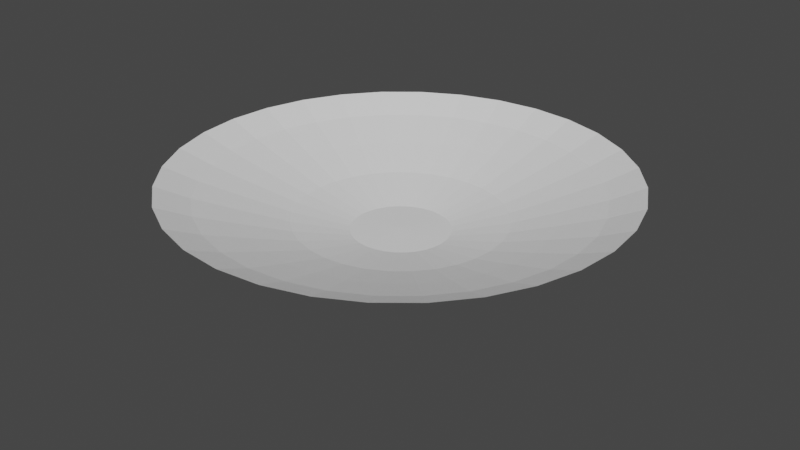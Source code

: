 # Source: dbzDisk.blend  (saved by Blender 2.80.75; exported with 4.5.12 LTS)
import bpy
from mathutils import Matrix  # noqa: F401  (used for matrix-valued properties, if any)

bpy.ops.wm.read_factory_settings(use_empty=True)
scene = bpy.context.scene
scene.name = 'Scene'

# ---- collections
col_collection = bpy.data.collections.new('Collection'); scene.collection.children.link(col_collection)

# ---- world
world_world = bpy.data.worlds.new('World'); scene.world = world_world
world_world.use_nodes = True; world_world.node_tree.nodes.clear()
_N = world_world.node_tree.nodes; _L = world_world.node_tree.links
n0 = _N.new('ShaderNodeOutputWorld'); n0.name = 'World Output'; n0.location = (300, 300)
n1 = _N.new('ShaderNodeBackground'); n1.name = 'Background'; n1.location = (10, 300)
n1.inputs[0].default_value = (0.05088, 0.05088, 0.05088, 1.0)
_L.new(n1.outputs[0], n0.inputs[0])
n0.is_active_output = True
world_world.color = (0.05088, 0.05088, 0.05088)
world_world.use_sun_shadow = False
world_world.sun_shadow_jitter_overblur = 0.0

# ---- meshes
me_circle = bpy.data.meshes.new('Circle')
me_circle.from_pydata([(0.1951, 0.9808, -0.1195), (0.3827, 0.9239, -0.1195), (0.5556, 0.8315, -0.1195), (0.7071, 0.7071, -0.1195), (0.8315, 0.5556, -0.1195), (0.9239, 0.3827, -0.1195), (0.9808, 0.1951, -0.1195), (1.0, 9.655e-07, -0.1196), (0.9808, -0.1951, -0.1196), (0.9239, -0.3827, -0.1196), (0.8315, -0.5556, -0.1196), (0.7071, -0.7071, -0.1196), (0.5556, -0.8315, -0.1196), (0.3827, -0.9239, -0.1197), (0.1951, -0.9808, -0.1197), (3.258e-07, -1.0, -0.1197), (-0.1951, -0.9808, -0.1197), (-0.3827, -0.9239, -0.1197), (-0.5556, -0.8315, -0.1196), (-0.7071, -0.7071, -0.1196), (-0.8315, -0.5556, -0.1196), (-0.9239, -0.3827, -0.1196), (-0.9808, -0.1951, -0.1196), (-1.0, 7.544e-08, -0.1196), (-0.9808, 0.1951, -0.1195), (-0.9239, 0.3827, -0.1195), (-0.8315, 0.5556, -0.1195), (-0.7071, 0.7071, -0.1195), (-0.5556, 0.8315, -0.1195), (-0.3827, 0.9239, -0.1195), (-0.1951, 0.9808, -0.1195), (0.0, 1.0, -0.1195), (-1.341e-07, 0.00655, -0.3553), (-1.341e-07, 0.00655, -0.3553), (-1.341e-07, 0.00655, -0.3553), (-1.341e-07, 0.00655, -0.3553), (-1.49e-07, 0.00655, -0.3553), (-1.49e-07, 0.00655, -0.3553), (-1.49e-07, 0.00655, -0.3553), (-1.49e-07, 0.00655, -0.3553), (-1.49e-07, 0.00655, -0.3553), (-1.49e-07, 0.00655, -0.3553), (-1.49e-07, 0.00655, -0.3553), (-1.341e-07, 0.00655, -0.3553), (-1.341e-07, 0.00655, -0.3553), (-1.341e-07, 0.00655, -0.3553), (-1.341e-07, 0.00655, -0.3553), (-1.347e-07, 0.00655, -0.3553), (-1.341e-07, 0.00655, -0.3553), (-1.341e-07, 0.00655, -0.3553), (-1.341e-07, 0.00655, -0.3553), (-1.341e-07, 0.00655, -0.3553), (-1.49e-07, 0.00655, -0.3553), (-1.49e-07, 0.00655, -0.3553), (-1.49e-07, 0.00655, -0.3553), (-1.49e-07, 0.00655, -0.3553), (-1.49e-07, 0.00655, -0.3553), (-1.49e-07, 0.00655, -0.3553), (-1.49e-07, 0.00655, -0.3553), (-1.341e-07, 0.00655, -0.3553), (-1.341e-07, 0.00655, -0.3553), (-1.341e-07, 0.00655, -0.3553), (-1.341e-07, 0.00655, -0.3553), (-1.347e-07, 0.00655, -0.3553), (-0.178, 0.1241, -0.3602), (-0.1978, 0.08706, -0.36), (0.08191, -0.1926, -0.3583), (0.1189, -0.1728, -0.3584), (-0.1514, 0.1565, -0.3604), (0.04176, -0.2048, -0.3582), (0.04176, 0.2151, -0.3608), (-1.059e-07, 0.2192, -0.3608), (-0.1189, 0.1831, -0.3606), (-3.612e-08, -0.2089, -0.3582), (0.1189, 0.1831, -0.3606), (0.08191, 0.2029, -0.3607), (-0.08191, 0.2029, -0.3607), (-0.04176, -0.2048, -0.3582), (0.1514, 0.1565, -0.3604), (-0.04176, 0.2151, -0.3608), (-0.08191, -0.1926, -0.3583), (0.178, 0.1241, -0.3602), (-0.1189, -0.1728, -0.3584), (0.1978, 0.08706, -0.36), (-0.1514, -0.1462, -0.3585), (0.2099, 0.04691, -0.3598), (-0.178, -0.1138, -0.3588), (0.214, 0.005148, -0.3595), (-0.1978, -0.07676, -0.359), (0.2099, -0.03661, -0.3592), (-0.2099, -0.03661, -0.3592), (0.1978, -0.07676, -0.359), (-0.214, 0.005148, -0.3595), (0.178, -0.1138, -0.3588), (-0.2099, 0.04691, -0.3598), (0.1514, -0.1462, -0.3585), (-0.4251, 0.1796, -0.308), (0.2556, -0.379, -0.3057), (-7.272e-08, 0.4636, -0.3092), (0.1761, 0.4286, -0.3091), (-0.3826, 0.2592, -0.3084), (0.1761, -0.4216, -0.3055), (-0.3253, 0.3289, -0.3087), (0.08976, -0.4477, -0.3054), (0.08976, 0.4548, -0.3092), (-0.2556, 0.3861, -0.3089), (7.72e-08, -0.4566, -0.3054), (0.2556, 0.3861, -0.3089), (-0.1761, 0.4286, -0.3091), (-0.08976, -0.4477, -0.3054), (0.3253, 0.3289, -0.3087), (-0.08976, 0.4548, -0.3092), (-0.1761, -0.4216, -0.3055), (0.3826, 0.2592, -0.3084), (-0.2556, -0.379, -0.3057), (0.4251, 0.1796, -0.308), (-0.3253, -0.3218, -0.3059), (0.4513, 0.0933, -0.3077), (-0.3826, -0.2521, -0.3062), (0.4601, 0.003537, -0.3073), (-0.4251, -0.1725, -0.3065), (0.4513, -0.08623, -0.3069), (-0.4513, -0.08623, -0.3069), (0.4251, -0.1725, -0.3065), (-0.4601, 0.003536, -0.3073), (0.3826, -0.2521, -0.3062), (-0.4513, 0.0933, -0.3077), (0.3253, -0.3218, -0.3059), (-0.6111, 0.2553, -0.2454), (0.3675, -0.5477, -0.2428), (-4.561e-08, 0.6636, -0.2467), (0.2531, 0.6133, -0.2465), (-0.5499, 0.3697, -0.2458), (0.2531, -0.6088, -0.2426), (-0.4677, 0.4699, -0.2461), (0.129, -0.6465, -0.2425), (0.129, 0.6509, -0.2467), (-0.3675, 0.5522, -0.2464), (1.699e-07, -0.6592, -0.2425), (0.3675, 0.5522, -0.2464), (-0.2531, 0.6133, -0.2465), (-0.129, -0.6465, -0.2425), (0.4677, 0.4699, -0.2461), (-0.129, 0.6509, -0.2467), (-0.2531, -0.6088, -0.2426), (0.5499, 0.3697, -0.2458), (-0.3675, -0.5477, -0.2428), (0.6111, 0.2553, -0.2454), (-0.4677, -0.4655, -0.2431), (0.6487, 0.1313, -0.245), (-0.5499, -0.3652, -0.2434), (0.6614, 0.002218, -0.2446), (-0.6111, -0.2509, -0.2438), (0.6487, -0.1268, -0.2442), (-0.6487, -0.1268, -0.2442), (0.6111, -0.2509, -0.2438), (-0.6614, 0.002218, -0.2446), (0.5499, -0.3652, -0.2434), (-0.6487, 0.1313, -0.245), (0.4677, -0.4655, -0.2431), (-0.7881, 0.3274, -0.1821), (0.4739, -0.7083, -0.1807), (-1.979e-08, 0.854, -0.1829), (0.3264, 0.7891, -0.1828), (-0.7093, 0.4749, -0.1823), (0.3264, -0.7872, -0.1806), (-0.6032, 0.6042, -0.1825), (0.1664, -0.8357, -0.1805), (0.1664, 0.8376, -0.1828), (-0.4739, 0.7102, -0.1827), (2.582e-07, -0.8521, -0.1805), (0.4739, 0.7102, -0.1827), (-0.3264, 0.7891, -0.1828), (-0.1664, -0.8357, -0.1805), (0.6032, 0.6042, -0.1825), (-0.1664, 0.8376, -0.1828), (-0.3264, -0.7872, -0.1806), (0.7093, 0.4749, -0.1823), (-0.4739, -0.7083, -0.1807), (0.7881, 0.3274, -0.1821), (-0.6032, -0.6022, -0.1809), (0.8367, 0.1674, -0.1819), (-0.7093, -0.473, -0.181), (0.853, 0.0009634, -0.1817), (-0.7881, -0.3255, -0.1812), (0.8367, -0.1655, -0.1814), (-0.8367, -0.1655, -0.1814), (0.7881, -0.3255, -0.1812), (-0.853, 0.0009626, -0.1817), (0.7093, -0.473, -0.181), (-0.8367, 0.1674, -0.1819), (0.6032, -0.6022, -0.1809), (0.08421, -0.02519, -0.563)], [(63, 192)], [(65, 64, 58, 57), (67, 66, 45, 44), (64, 68, 59, 58), (66, 69, 46, 45), (71, 70, 32, 63), (68, 72, 60, 59), (69, 73, 47, 46), (75, 74, 34, 33), (72, 76, 61, 60), (73, 77, 48, 47), (74, 78, 35, 34), (76, 79, 62, 61), (77, 80, 49, 48), (78, 81, 36, 35), (79, 71, 63, 62), (80, 82, 50, 49), (81, 83, 37, 36), (70, 75, 33, 32), (82, 84, 51, 50), (83, 85, 38, 37), (84, 86, 52, 51), (85, 87, 39, 38), (86, 88, 53, 52), (87, 89, 40, 39), (88, 90, 54, 53), (89, 91, 41, 40), (90, 92, 55, 54), (91, 93, 42, 41), (92, 94, 56, 55), (93, 95, 43, 42), (94, 65, 57, 56), (95, 67, 44, 43), (127, 97, 67, 95), (126, 96, 65, 94), (125, 127, 95, 93), (124, 126, 94, 92), (123, 125, 93, 91), (122, 124, 92, 90), (121, 123, 91, 89), (120, 122, 90, 88), (119, 121, 89, 87), (118, 120, 88, 86), (117, 119, 87, 85), (116, 118, 86, 84), (115, 117, 85, 83), (114, 116, 84, 82), (104, 99, 75, 70), (113, 115, 83, 81), (112, 114, 82, 80), (111, 98, 71, 79), (110, 113, 81, 78), (109, 112, 80, 77), (108, 111, 79, 76), (107, 110, 78, 74), (106, 109, 77, 73), (105, 108, 76, 72), (99, 107, 74, 75), (103, 106, 73, 69), (102, 105, 72, 68), (98, 104, 70, 71), (101, 103, 69, 66), (100, 102, 68, 64), (97, 101, 66, 67), (96, 100, 64, 65), (128, 132, 100, 96), (129, 133, 101, 97), (132, 134, 102, 100), (133, 135, 103, 101), (130, 136, 104, 98), (134, 137, 105, 102), (135, 138, 106, 103), (131, 139, 107, 99), (137, 140, 108, 105), (138, 141, 109, 106), (139, 142, 110, 107), (140, 143, 111, 108), (141, 144, 112, 109), (142, 145, 113, 110), (143, 130, 98, 111), (144, 146, 114, 112), (145, 147, 115, 113), (136, 131, 99, 104), (146, 148, 116, 114), (147, 149, 117, 115), (148, 150, 118, 116), (149, 151, 119, 117), (150, 152, 120, 118), (151, 153, 121, 119), (152, 154, 122, 120), (153, 155, 123, 121), (154, 156, 124, 122), (155, 157, 125, 123), (156, 158, 126, 124), (157, 159, 127, 125), (158, 128, 96, 126), (159, 129, 97, 127), (191, 161, 129, 159), (190, 160, 128, 158), (189, 191, 159, 157), (188, 190, 158, 156), (187, 189, 157, 155), (186, 188, 156, 154), (185, 187, 155, 153), (184, 186, 154, 152), (183, 185, 153, 151), (182, 184, 152, 150), (181, 183, 151, 149), (180, 182, 150, 148), (179, 181, 149, 147), (178, 180, 148, 146), (168, 163, 131, 136), (177, 179, 147, 145), (176, 178, 146, 144), (175, 162, 130, 143), (174, 177, 145, 142), (173, 176, 144, 141), (172, 175, 143, 140), (171, 174, 142, 139), (170, 173, 141, 138), (169, 172, 140, 137), (163, 171, 139, 131), (167, 170, 138, 135), (166, 169, 137, 134), (162, 168, 136, 130), (165, 167, 135, 133), (164, 166, 134, 132), (161, 165, 133, 129), (160, 164, 132, 128), (25, 26, 164, 160), (12, 13, 165, 161), (26, 27, 166, 164), (13, 14, 167, 165), (31, 0, 168, 162), (27, 28, 169, 166), (14, 15, 170, 167), (1, 2, 171, 163), (28, 29, 172, 169), (15, 16, 173, 170), (2, 3, 174, 171), (29, 30, 175, 172), (16, 17, 176, 173), (3, 4, 177, 174), (30, 31, 162, 175), (17, 18, 178, 176), (4, 5, 179, 177), (0, 1, 163, 168), (18, 19, 180, 178), (5, 6, 181, 179), (19, 20, 182, 180), (6, 7, 183, 181), (20, 21, 184, 182), (7, 8, 185, 183), (21, 22, 186, 184), (8, 9, 187, 185), (22, 23, 188, 186), (9, 10, 189, 187), (23, 24, 190, 188), (10, 11, 191, 189), (24, 25, 160, 190), (11, 12, 161, 191)])
_uv = me_circle.uv_layers.new(name='UVMap')
_uv.uv.foreach_set('vector', [0.9676, 0.2172, 0.9981, 0.2172, 0.9981, 0.1668, 0.9676, 0.1668, 0.5706, 0.2172, 0.6011, 0.2172, 0.6011, 0.1668, 0.5706, 0.1668, 0.02089, 0.2172, 0.05143, 0.2172, 0.05143, 0.1668, 0.02089, 0.1668, 0.6011, 0.2172, 0.6317, 0.2172, 0.6317, 0.1668, 0.6011, 0.1668, 0.1736, 0.2172, 0.2041, 0.2172, 0.2041, 0.1668, 0.1736, 0.1668, 0.05143, 0.2172, 0.08197, 0.2172, 0.08197, 0.1668, 0.05143, 0.1668, 0.6317, 0.2172, 0.6622, 0.2172, 0.6622, 0.1668, 0.6317, 0.1668, 0.2347, 0.2172, 0.2652, 0.2172, 0.2652, 0.1668, 0.2347, 0.1668, 0.08197, 0.2172, 0.1125, 0.2172, 0.1125, 0.1668, 0.08197, 0.1668, 0.6622, 0.2172, 0.6927, 0.2172, 0.6927, 0.1668, 0.6622, 0.1668, 0.2652, 0.2172, 0.2957, 0.2172, 0.2957, 0.1668, 0.2652, 0.1668, 0.1125, 0.2172, 0.143, 0.2172, 0.143, 0.1668, 0.1125, 0.1668, 0.6927, 0.2172, 0.7233, 0.2172, 0.7233, 0.1668, 0.6927, 0.1668, 0.2957, 0.2172, 0.3263, 0.2172, 0.3263, 0.1668, 0.2957, 0.1668, 0.143, 0.2172, 0.1736, 0.2172, 0.1736, 0.1668, 0.143, 0.1668, 0.7233, 0.2172, 0.7538, 0.2172, 0.7538, 0.1668, 0.7233, 0.1668, 0.3263, 0.2172, 0.3568, 0.2172, 0.3568, 0.1668, 0.3263, 0.1668, 0.2041, 0.2172, 0.2347, 0.2172, 0.2347, 0.1668, 0.2041, 0.1668, 0.7538, 0.2172, 0.7844, 0.2172, 0.7844, 0.1668, 0.7538, 0.1668, 0.3568, 0.2172, 0.3874, 0.2172, 0.3874, 0.1668, 0.3568, 0.1668, 0.7844, 0.2172, 0.8149, 0.2172, 0.8149, 0.1668, 0.7844, 0.1668, 0.3874, 0.2172, 0.4179, 0.2172, 0.4179, 0.1668, 0.3874, 0.1668, 0.8149, 0.2172, 0.8454, 0.2172, 0.8454, 0.1668, 0.8149, 0.1668, 0.4179, 0.2172, 0.4484, 0.2172, 0.4484, 0.1668, 0.4179, 0.1668, 0.8454, 0.2172, 0.876, 0.2172, 0.876, 0.1668, 0.8454, 0.1668, 0.4484, 0.2172, 0.479, 0.2172, 0.479, 0.1668, 0.4484, 0.1668, 0.876, 0.2172, 0.9065, 0.2172, 0.9065, 0.1668, 0.876, 0.1668, 0.479, 0.2172, 0.5095, 0.2172, 0.5095, 0.1668, 0.479, 0.1668, 0.9065, 0.2172, 0.937, 0.2172, 0.937, 0.1668, 0.9065, 0.1668, 0.5095, 0.2172, 0.54, 0.2172, 0.54, 0.1668, 0.5095, 0.1668, 0.937, 0.2172, 0.9676, 0.2172, 0.9676, 0.1668, 0.937, 0.1668, 0.54, 0.2172, 0.5706, 0.2172, 0.5706, 0.1668, 0.54, 0.1668, 0.54, 0.2751, 0.5706, 0.2751, 0.5706, 0.2172, 0.54, 0.2172, 0.937, 0.2751, 0.9676, 0.2751, 0.9676, 0.2172, 0.937, 0.2172, 0.5095, 0.2751, 0.54, 0.2751, 0.54, 0.2172, 0.5095, 0.2172, 0.9065, 0.2751, 0.937, 0.2751, 0.937, 0.2172, 0.9065, 0.2172, 0.479, 0.2751, 0.5095, 0.2751, 0.5095, 0.2172, 0.479, 0.2172, 0.876, 0.2751, 0.9065, 0.2751, 0.9065, 0.2172, 0.876, 0.2172, 0.4484, 0.2751, 0.479, 0.2751, 0.479, 0.2172, 0.4484, 0.2172, 0.8454, 0.2751, 0.876, 0.2751, 0.876, 0.2172, 0.8454, 0.2172, 0.4179, 0.2751, 0.4484, 0.2751, 0.4484, 0.2172, 0.4179, 0.2172, 0.8149, 0.2751, 0.8454, 0.2751, 0.8454, 0.2172, 0.8149, 0.2172, 0.3874, 0.2751, 0.4179, 0.2751, 0.4179, 0.2172, 0.3874, 0.2172, 0.7844, 0.2751, 0.8149, 0.2751, 0.8149, 0.2172, 0.7844, 0.2172, 0.3568, 0.2751, 0.3874, 0.2751, 0.3874, 0.2172, 0.3568, 0.2172, 0.7538, 0.2751, 0.7844, 0.2751, 0.7844, 0.2172, 0.7538, 0.2172, 0.2041, 0.2751, 0.2347, 0.2751, 0.2347, 0.2172, 0.2041, 0.2172, 0.3263, 0.2751, 0.3568, 0.2751, 0.3568, 0.2172, 0.3263, 0.2172, 0.7233, 0.2751, 0.7538, 0.2751, 0.7538, 0.2172, 0.7233, 0.2172, 0.143, 0.2751, 0.1736, 0.2751, 0.1736, 0.2172, 0.143, 0.2172, 0.2957, 0.2751, 0.3263, 0.2751, 0.3263, 0.2172, 0.2957, 0.2172, 0.6927, 0.2751, 0.7233, 0.2751, 0.7233, 0.2172, 0.6927, 0.2172, 0.1125, 0.2751, 0.143, 0.2751, 0.143, 0.2172, 0.1125, 0.2172, 0.2652, 0.2751, 0.2957, 0.2751, 0.2957, 0.2172, 0.2652, 0.2172, 0.6622, 0.2751, 0.6927, 0.2751, 0.6927, 0.2172, 0.6622, 0.2172, 0.08197, 0.2751, 0.1125, 0.2751, 0.1125, 0.2172, 0.08197, 0.2172, 0.2347, 0.2751, 0.2652, 0.2751, 0.2652, 0.2172, 0.2347, 0.2172, 0.6317, 0.2751, 0.6622, 0.2751, 0.6622, 0.2172, 0.6317, 0.2172, 0.05143, 0.2751, 0.08197, 0.2751, 0.08197, 0.2172, 0.05143, 0.2172, 0.1736, 0.2751, 0.2041, 0.2751, 0.2041, 0.2172, 0.1736, 0.2172, 0.6011, 0.2751, 0.6317, 0.2751, 0.6317, 0.2172, 0.6011, 0.2172, 0.02089, 0.2751, 0.05143, 0.2751, 0.05143, 0.2172, 0.02089, 0.2172, 0.5706, 0.2751, 0.6011, 0.2751, 0.6011, 0.2172, 0.5706, 0.2172, 0.9676, 0.2751, 0.9981, 0.2751, 0.9981, 0.2172, 0.9676, 0.2172, 0.9676, 0.3224, 0.9981, 0.3224, 0.9981, 0.2751, 0.9676, 0.2751, 0.5706, 0.3224, 0.6011, 0.3224, 0.6011, 0.2751, 0.5706, 0.2751, 0.02089, 0.3224, 0.05143, 0.3224, 0.05143, 0.2751, 0.02089, 0.2751, 0.6011, 0.3224, 0.6317, 0.3224, 0.6317, 0.2751, 0.6011, 0.2751, 0.1736, 0.3224, 0.2041, 0.3224, 0.2041, 0.2751, 0.1736, 0.2751, 0.05143, 0.3224, 0.08197, 0.3224, 0.08197, 0.2751, 0.05143, 0.2751, 0.6317, 0.3224, 0.6622, 0.3224, 0.6622, 0.2751, 0.6317, 0.2751, 0.2347, 0.3224, 0.2652, 0.3224, 0.2652, 0.2751, 0.2347, 0.2751, 0.08197, 0.3224, 0.1125, 0.3224, 0.1125, 0.2751, 0.08197, 0.2751, 0.6622, 0.3224, 0.6927, 0.3224, 0.6927, 0.2751, 0.6622, 0.2751, 0.2652, 0.3224, 0.2957, 0.3224, 0.2957, 0.2751, 0.2652, 0.2751, 0.1125, 0.3224, 0.143, 0.3224, 0.143, 0.2751, 0.1125, 0.2751, 0.6927, 0.3224, 0.7233, 0.3224, 0.7233, 0.2751, 0.6927, 0.2751, 0.2957, 0.3224, 0.3263, 0.3224, 0.3263, 0.2751, 0.2957, 0.2751, 0.143, 0.3224, 0.1736, 0.3224, 0.1736, 0.2751, 0.143, 0.2751, 0.7233, 0.3224, 0.7538, 0.3224, 0.7538, 0.2751, 0.7233, 0.2751, 0.3263, 0.3224, 0.3568, 0.3224, 0.3568, 0.2751, 0.3263, 0.2751, 0.2041, 0.3224, 0.2347, 0.3224, 0.2347, 0.2751, 0.2041, 0.2751, 0.7538, 0.3224, 0.7844, 0.3224, 0.7844, 0.2751, 0.7538, 0.2751, 0.3568, 0.3224, 0.3874, 0.3224, 0.3874, 0.2751, 0.3568, 0.2751, 0.7844, 0.3224, 0.8149, 0.3224, 0.8149, 0.2751, 0.7844, 0.2751, 0.3874, 0.3224, 0.4179, 0.3224, 0.4179, 0.2751, 0.3874, 0.2751, 0.8149, 0.3224, 0.8454, 0.3224, 0.8454, 0.2751, 0.8149, 0.2751, 0.4179, 0.3224, 0.4484, 0.3224, 0.4484, 0.2751, 0.4179, 0.2751, 0.8454, 0.3224, 0.876, 0.3224, 0.876, 0.2751, 0.8454, 0.2751, 0.4484, 0.3224, 0.479, 0.3224, 0.479, 0.2751, 0.4484, 0.2751, 0.876, 0.3224, 0.9065, 0.3224, 0.9065, 0.2751, 0.876, 0.2751, 0.479, 0.3224, 0.5095, 0.3224, 0.5095, 0.2751, 0.479, 0.2751, 0.9065, 0.3224, 0.937, 0.3224, 0.937, 0.2751, 0.9065, 0.2751, 0.5095, 0.3224, 0.54, 0.3224, 0.54, 0.2751, 0.5095, 0.2751, 0.937, 0.3224, 0.9676, 0.3224, 0.9676, 0.2751, 0.937, 0.2751, 0.54, 0.3224, 0.5706, 0.3224, 0.5706, 0.2751, 0.54, 0.2751, 0.54, 0.3675, 0.5706, 0.3675, 0.5706, 0.3224, 0.54, 0.3224, 0.937, 0.3675, 0.9676, 0.3675, 0.9676, 0.3224, 0.937, 0.3224, 0.5095, 0.3675, 0.54, 0.3675, 0.54, 0.3224, 0.5095, 0.3224, 0.9065, 0.3675, 0.937, 0.3675, 0.937, 0.3224, 0.9065, 0.3224, 0.479, 0.3675, 0.5095, 0.3675, 0.5095, 0.3224, 0.479, 0.3224, 0.876, 0.3675, 0.9065, 0.3675, 0.9065, 0.3224, 0.876, 0.3224, 0.4484, 0.3675, 0.479, 0.3675, 0.479, 0.3224, 0.4484, 0.3224, 0.8454, 0.3675, 0.876, 0.3675, 0.876, 0.3224, 0.8454, 0.3224, 0.4179, 0.3675, 0.4484, 0.3675, 0.4484, 0.3224, 0.4179, 0.3224, 0.8149, 0.3675, 0.8454, 0.3675, 0.8454, 0.3224, 0.8149, 0.3224, 0.3874, 0.3675, 0.4179, 0.3675, 0.4179, 0.3224, 0.3874, 0.3224, 0.7844, 0.3675, 0.8149, 0.3675, 0.8149, 0.3224, 0.7844, 0.3224, 0.3568, 0.3675, 0.3874, 0.3675, 0.3874, 0.3224, 0.3568, 0.3224, 0.7538, 0.3675, 0.7844, 0.3675, 0.7844, 0.3224, 0.7538, 0.3224, 0.2041, 0.3675, 0.2347, 0.3675, 0.2347, 0.3224, 0.2041, 0.3224, 0.3263, 0.3675, 0.3568, 0.3675, 0.3568, 0.3224, 0.3263, 0.3224, 0.7233, 0.3675, 0.7538, 0.3675, 0.7538, 0.3224, 0.7233, 0.3224, 0.143, 0.3675, 0.1736, 0.3675, 0.1736, 0.3224, 0.143, 0.3224, 0.2957, 0.3675, 0.3263, 0.3675, 0.3263, 0.3224, 0.2957, 0.3224, 0.6927, 0.3675, 0.7233, 0.3675, 0.7233, 0.3224, 0.6927, 0.3224, 0.1125, 0.3675, 0.143, 0.3675, 0.143, 0.3224, 0.1125, 0.3224, 0.2652, 0.3675, 0.2957, 0.3675, 0.2957, 0.3224, 0.2652, 0.3224, 0.6622, 0.3675, 0.6927, 0.3675, 0.6927, 0.3224, 0.6622, 0.3224, 0.08197, 0.3675, 0.1125, 0.3675, 0.1125, 0.3224, 0.08197, 0.3224, 0.2347, 0.3675, 0.2652, 0.3675, 0.2652, 0.3224, 0.2347, 0.3224, 0.6317, 0.3675, 0.6622, 0.3675, 0.6622, 0.3224, 0.6317, 0.3224, 0.05143, 0.3675, 0.08197, 0.3675, 0.08197, 0.3224, 0.05143, 0.3224, 0.1736, 0.3675, 0.2041, 0.3675, 0.2041, 0.3224, 0.1736, 0.3224, 0.6011, 0.3675, 0.6317, 0.3675, 0.6317, 0.3224, 0.6011, 0.3224, 0.02089, 0.3675, 0.05143, 0.3675, 0.05143, 0.3224, 0.02089, 0.3224, 0.5706, 0.3675, 0.6011, 0.3675, 0.6011, 0.3224, 0.5706, 0.3224, 0.9676, 0.3675, 0.9981, 0.3675, 0.9981, 0.3224, 0.9676, 0.3224, 0.9676, 0.4021, 0.9981, 0.4021, 0.9981, 0.3675, 0.9676, 0.3675, 0.5706, 0.4021, 0.6011, 0.4021, 0.6011, 0.3675, 0.5706, 0.3675, 0.02089, 0.4021, 0.05143, 0.4021, 0.05143, 0.3675, 0.02089, 0.3675, 0.6011, 0.4021, 0.6317, 0.4021, 0.6317, 0.3675, 0.6011, 0.3675, 0.1736, 0.4021, 0.2041, 0.4021, 0.2041, 0.3675, 0.1736, 0.3675, 0.05143, 0.4021, 0.08197, 0.4021, 0.08197, 0.3675, 0.05143, 0.3675, 0.6317, 0.4021, 0.6622, 0.4021, 0.6622, 0.3675, 0.6317, 0.3675, 0.2347, 0.4021, 0.2652, 0.4021, 0.2652, 0.3675, 0.2347, 0.3675, 0.08197, 0.4021, 0.1125, 0.4021, 0.1125, 0.3675, 0.08197, 0.3675, 0.6622, 0.4021, 0.6927, 0.4021, 0.6927, 0.3675, 0.6622, 0.3675, 0.2652, 0.4021, 0.2957, 0.4021, 0.2957, 0.3675, 0.2652, 0.3675, 0.1125, 0.4021, 0.143, 0.4021, 0.143, 0.3675, 0.1125, 0.3675, 0.6927, 0.4021, 0.7233, 0.4021, 0.7233, 0.3675, 0.6927, 0.3675, 0.2957, 0.4021, 0.3263, 0.4021, 0.3263, 0.3675, 0.2957, 0.3675, 0.143, 0.4021, 0.1736, 0.4021, 0.1736, 0.3675, 0.143, 0.3675, 0.7233, 0.4021, 0.7538, 0.4021, 0.7538, 0.3675, 0.7233, 0.3675, 0.3263, 0.4021, 0.3568, 0.4021, 0.3568, 0.3675, 0.3263, 0.3675, 0.2041, 0.4021, 0.2347, 0.4021, 0.2347, 0.3675, 0.2041, 0.3675, 0.7538, 0.4021, 0.7844, 0.4021, 0.7844, 0.3675, 0.7538, 0.3675, 0.3568, 0.4021, 0.3874, 0.4021, 0.3874, 0.3675, 0.3568, 0.3675, 0.7844, 0.4021, 0.8149, 0.4021, 0.8149, 0.3675, 0.7844, 0.3675, 0.3874, 0.4021, 0.4179, 0.4021, 0.4179, 0.3675, 0.3874, 0.3675, 0.8149, 0.4021, 0.8454, 0.4021, 0.8454, 0.3675, 0.8149, 0.3675, 0.4179, 0.4021, 0.4484, 0.4021, 0.4484, 0.3675, 0.4179, 0.3675, 0.8454, 0.4021, 0.876, 0.4021, 0.876, 0.3675, 0.8454, 0.3675, 0.4484, 0.4021, 0.479, 0.4021, 0.479, 0.3675, 0.4484, 0.3675, 0.876, 0.4021, 0.9065, 0.4021, 0.9065, 0.3675, 0.876, 0.3675, 0.479, 0.4021, 0.5095, 0.4021, 0.5095, 0.3675, 0.479, 0.3675, 0.9065, 0.4021, 0.937, 0.4021, 0.937, 0.3675, 0.9065, 0.3675, 0.5095, 0.4021, 0.54, 0.4021, 0.54, 0.3675, 0.5095, 0.3675, 0.937, 0.4021, 0.9676, 0.4021, 0.9676, 0.3675, 0.937, 0.3675, 0.54, 0.4021, 0.5706, 0.4021, 0.5706, 0.3675, 0.54, 0.3675])
me_circle.use_remesh_preserve_volume = False
me_circle.use_remesh_preserve_attributes = False
me_circle.use_mirror_vertex_groups = False
me_circle.update()

# ---- objects
ob_circle = bpy.data.objects.new('Circle', me_circle)

# ---- transforms, parenting, visibility, modifiers, constraints
ob_circle.location = (0.0, 0.0, 0.0)
ob_circle.lineart.crease_threshold = 0.0

# ---- collection membership
col_collection.objects.link(ob_circle)

# ---- scene / render settings (as saved in the file)
scene.frame_start = 1; scene.frame_end = 250; scene.frame_set(1)
scene.render.engine = 'BLENDER_EEVEE_NEXT'
scene.cycles.use_denoising = False
scene.cycles.samples = 128
scene.cycles.sampling_pattern = 'TABULATED_SOBOL'
scene.cycles.use_adaptive_sampling = False
scene.cycles.use_light_tree = False
scene.view_settings.view_transform = 'Filmic'
bpy.context.view_layer.update()

# ---- added for rendering (the .blend has no active camera and no usable light): camera, sun
cam_auto = bpy.data.cameras.new('AutoCamera')
cam_auto.lens = 50.0
cam_auto.sensor_width = 36.0
cam_auto.clip_end = 1000.0
ob_auto_camera = bpy.data.objects.new('AutoCamera', cam_auto)
scene.collection.objects.link(ob_auto_camera)
ob_auto_camera.location = (2.6489, -3.17868, 1.77788)
ob_auto_camera.rotation_euler = (1.09748, -7.21219e-08, 0.694738)
scene.camera = ob_auto_camera
light_auto_sun = bpy.data.lights.new('AutoSun', 'SUN')
light_auto_sun.energy = 3.0
light_auto_sun.angle = 0.0523599
ob_auto_sun = bpy.data.objects.new('AutoSun', light_auto_sun)
scene.collection.objects.link(ob_auto_sun)
ob_auto_sun.rotation_euler = (0.872665, 0.174533, 0.523599)
bpy.context.view_layer.update()

